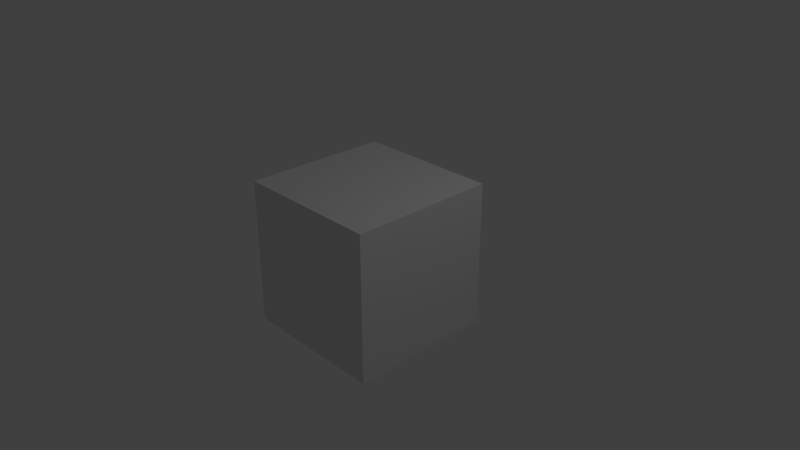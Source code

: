 # Source: FrameDelay.blend  (saved by Blender 2.79.5; exported with 4.5.12 LTS)
import bpy
from mathutils import Matrix  # noqa: F401  (used for matrix-valued properties, if any)

bpy.ops.wm.read_factory_settings(use_empty=True)
scene = bpy.context.scene
scene.name = 'Scene'

# ---- collections
col_collection_1 = bpy.data.collections.new('Collection 1'); scene.collection.children.link(col_collection_1)

# ---- materials (node trees are filled in below, after node groups)
mat_material = bpy.data.materials.new('Material')
mat_material.alpha_threshold = 0.0
mat_material.use_transparent_shadow = False
mat_material.roughness = 0.5
mat_material.line_color = (0.0, 0.0, 0.0, 1.0)

# ---- material node trees

# ---- world
world_world = bpy.data.worlds.new('World'); scene.world = world_world
world_world.color = (0.05088, 0.05088, 0.05088)
world_world.use_sun_shadow = False
world_world.sun_shadow_jitter_overblur = 0.0

# ---- cameras
cam_camera = bpy.data.cameras.new('Camera')
cam_camera.clip_end = 100.0
cam_camera.lens = 35.0
cam_camera.sensor_width = 32.0
cam_camera.sensor_height = 18.0
cam_camera.ortho_scale = 7.314
cam_camera.dof.focus_distance = 0.0
cam_camera.dof.aperture_fstop = 128.0

# ---- lights
light_lamp = bpy.data.lights.new('Lamp', 'POINT')
light_lamp.transmission_factor = 0.0
light_lamp.cutoff_distance = 30.0
light_lamp.energy = 100.0
light_lamp.shadow_buffer_clip_start = 1.001
light_lamp.shadow_soft_size = 0.1
light_lamp.shadow_maximum_resolution = 0.006
light_lamp.use_absolute_resolution = True

# ---- meshes
me_cube = bpy.data.meshes.new('Cube')
me_cube.from_pydata([(1.0, 1.0, -1.0), (1.0, -1.0, -1.0), (-1.0, -1.0, -1.0), (-1.0, 1.0, -1.0), (1.0, 1.0, 1.0), (1.0, -1.0, 1.0), (-1.0, -1.0, 1.0), (-1.0, 1.0, 1.0)], [], [(0, 1, 2, 3), (4, 7, 6, 5), (0, 4, 5, 1), (1, 5, 6, 2), (2, 6, 7, 3), (4, 0, 3, 7)])
me_cube.materials.append(mat_material)
me_cube.use_remesh_preserve_volume = False
me_cube.use_remesh_preserve_attributes = False
me_cube.use_mirror_vertex_groups = False
me_cube.update()

# ---- objects
ob_cube = bpy.data.objects.new('Cube', me_cube)
ob_lamp = bpy.data.objects.new('Lamp', light_lamp)
ob_camera = bpy.data.objects.new('Camera', cam_camera)

# ---- transforms, parenting, visibility, modifiers, constraints
ob_cube.location = (0.0, 0.0, 0.0)
ob_cube.lock_rotations_4d = False
ob_cube.empty_display_type = 'ARROWS'
ob_cube.lineart.crease_threshold = 0.0
ob_lamp.location = (4.076, 1.005, 5.904)
ob_lamp.rotation_euler = (0.6503, 0.05522, 1.866)
ob_lamp.lock_rotations_4d = False
ob_lamp.empty_display_type = 'ARROWS'
ob_lamp.color = (0.0, 0.0, 0.0, 0.0)
ob_lamp.lineart.crease_threshold = 0.0
ob_camera.location = (7.481, -6.508, 5.344)
ob_camera.rotation_euler = (1.109, 0.0, 0.8149)
ob_camera.lock_rotations_4d = False
ob_camera.empty_display_type = 'ARROWS'
ob_camera.color = (0.0, 0.0, 0.0, 0.0)
ob_camera.display_type = 'WIRE'
ob_camera.lineart.crease_threshold = 0.0

# ---- collection membership
col_collection_1.objects.link(ob_cube)
col_collection_1.objects.link(ob_lamp)
col_collection_1.objects.link(ob_camera)

# ---- scene / render settings (as saved in the file)
scene.camera = ob_camera
scene.frame_start = 1; scene.frame_end = 250; scene.frame_set(1)
scene.render.engine = 'BLENDER_EEVEE_NEXT'
scene.render.resolution_percentage = 50
scene.render.dither_intensity = 0.0
scene.cycles.use_denoising = False
scene.cycles.samples = 128
scene.cycles.sampling_pattern = 'TABULATED_SOBOL'
scene.cycles.use_adaptive_sampling = False
scene.cycles.use_light_tree = False
scene.view_settings.view_transform = 'Standard'
bpy.context.view_layer.update()
